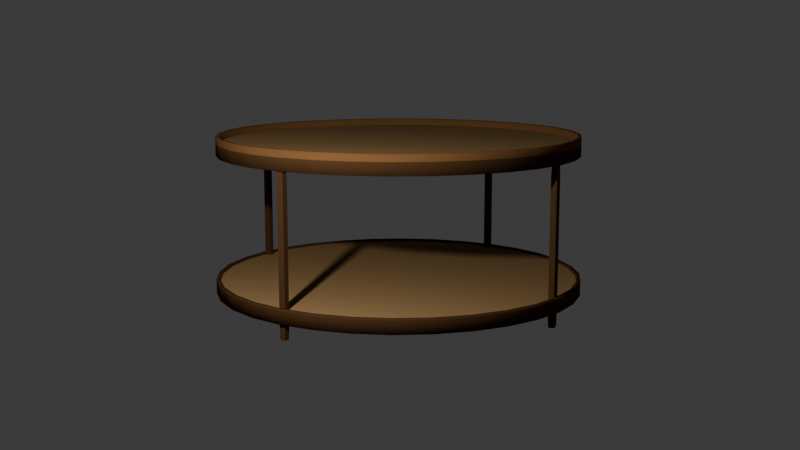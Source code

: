 # Source: livingroomTable.blend  (saved by Blender 4.2.66; exported with 4.5.12 LTS)
import bpy
from mathutils import Matrix  # noqa: F401  (used for matrix-valued properties, if any)

bpy.ops.wm.read_factory_settings(use_empty=True)
scene = bpy.context.scene
scene.name = 'Scene'

# ---- collections
col_collection = bpy.data.collections.new('Collection'); scene.collection.children.link(col_collection)

# ---- materials (node trees are filled in below, after node groups)
mat_material_001 = bpy.data.materials.new('Material.001')
mat_material = bpy.data.materials.new('Material')
mat_material.alpha_threshold = 0.0
mat_material.use_transparent_shadow = False
mat_material.roughness = 0.5
mat_material.line_color = (0.0, 0.0, 0.0, 1.0)
mat_material_002 = bpy.data.materials.new('Material.002')

# ---- material node trees
mat_material_001.use_nodes = True; mat_material_001.node_tree.nodes.clear()
_N = mat_material_001.node_tree.nodes; _L = mat_material_001.node_tree.links
n0 = _N.new('ShaderNodeBsdfPrincipled'); n0.name = 'Principled BSDF'; n0.location = (10, 300)
n0.inputs[0].default_value = (0.06586, 0.0322, 0.01255, 1.0)
n0.inputs[2].default_value = 1.0
n0.inputs[13].default_value = 0.0
n1 = _N.new('ShaderNodeOutputMaterial'); n1.name = 'Material Output'; n1.location = (300, 300)
_L.new(n0.outputs[0], n1.inputs[0])
n1.is_active_output = True
mat_material.use_nodes = True; mat_material.node_tree.nodes.clear()
_N = mat_material.node_tree.nodes; _L = mat_material.node_tree.links
n0 = _N.new('ShaderNodeOutputMaterial'); n0.name = 'Material Output'; n0.location = (300, 300)
n1 = _N.new('ShaderNodeBsdfPrincipled'); n1.name = 'Principled BSDF'; n1.location = (10, 300)
n1.inputs[0].default_value = (0.3093, 0.1891, 0.082, 1.0)
n1.inputs[2].default_value = 1.0
n1.inputs[3].default_value = 1.45
n1.inputs[13].default_value = 0.0
_L.new(n1.outputs[0], n0.inputs[0])
n0.is_active_output = True
mat_material_002.use_nodes = True; mat_material_002.node_tree.nodes.clear()
_N = mat_material_002.node_tree.nodes; _L = mat_material_002.node_tree.links
n0 = _N.new('ShaderNodeBsdfPrincipled'); n0.name = 'Principled BSDF'; n0.location = (10, 300)
n0.inputs[0].default_value = (0.1612, 0.07493, 0.0265, 1.0)
n0.inputs[2].default_value = 1.0
n0.inputs[13].default_value = 0.0
n1 = _N.new('ShaderNodeOutputMaterial'); n1.name = 'Material Output'; n1.location = (300, 300)
_L.new(n0.outputs[0], n1.inputs[0])
n1.is_active_output = True

# ---- world
world_world = bpy.data.worlds.new('World'); scene.world = world_world
world_world.use_nodes = True; world_world.node_tree.nodes.clear()
_N = world_world.node_tree.nodes; _L = world_world.node_tree.links
n0 = _N.new('ShaderNodeOutputWorld'); n0.name = 'World Output'; n0.location = (300, 300)
n1 = _N.new('ShaderNodeBackground'); n1.name = 'Background'; n1.location = (10, 300)
n1.inputs[0].default_value = (0.05088, 0.05088, 0.05088, 1.0)
_L.new(n1.outputs[0], n0.inputs[0])
n0.is_active_output = True
world_world.color = (0.05088, 0.05088, 0.05088)
world_world.sun_shadow_jitter_overblur = 0.0

# ---- cameras
cam_camera = bpy.data.cameras.new('Camera')
cam_camera.clip_end = 100.0
cam_camera.ortho_scale = 7.314

# ---- lights
light_light = bpy.data.lights.new('Light', 'POINT')
light_light.energy = 1000.0
light_light.shadow_soft_size = 0.1

# ---- meshes
me_circle = bpy.data.meshes.new('Circle')
me_circle.from_pydata([(0.0, 1.0, 0.0), (-0.1951, 0.9808, 0.0), (-0.3827, 0.9239, 0.0), (-0.5556, 0.8315, 0.0), (-0.7071, 0.7071, 0.0), (-0.8315, 0.5556, 0.0), (-0.9239, 0.3827, 0.0), (-0.9808, 0.1951, 0.0), (-1.0, 0.0, 0.0), (-0.9808, -0.1951, 0.0), (-0.9239, -0.3827, 0.0), (-0.8315, -0.5556, 0.0), (-0.7071, -0.7071, 0.0), (-0.5556, -0.8315, 0.0), (-0.3827, -0.9239, 0.0), (-0.1951, -0.9808, 0.0), (0.0, -1.0, 0.0), (0.1951, -0.9808, 0.0), (0.3827, -0.9239, 0.0), (0.5556, -0.8315, 0.0), (0.7071, -0.7071, 0.0), (0.8315, -0.5556, 0.0), (0.9239, -0.3827, 0.0), (0.9808, -0.1951, 0.0), (1.0, 0.0, 0.0), (0.9808, 0.1951, 0.0), (0.9239, 0.3827, 0.0), (0.8315, 0.5556, 0.0), (0.7071, 0.7071, 0.0), (0.5556, 0.8315, 0.0), (0.3827, 0.9239, 0.0), (0.1951, 0.9808, 0.0), (0.0, 1.0, 0.0), (-0.1951, 0.9808, 0.0), (-0.3827, 0.9239, 0.0), (-0.5556, 0.8315, 0.0), (-0.7071, 0.7071, 0.0), (-0.8315, 0.5556, 0.0), (-0.9239, 0.3827, 0.0), (-0.9808, 0.1951, 0.0), (-1.0, 0.0, 0.0), (-0.9808, -0.1951, 0.0), (-0.9239, -0.3827, 0.0), (-0.8315, -0.5556, 0.0), (-0.7071, -0.7071, 0.0), (-0.5556, -0.8315, 0.0), (-0.3827, -0.9239, 0.0), (-0.1951, -0.9808, 0.0), (0.0, -1.0, 0.0), (0.1951, -0.9808, 0.0), (0.3827, -0.9239, 0.0), (0.5556, -0.8315, 0.0), (0.7071, -0.7071, 0.0), (0.8315, -0.5556, 0.0), (0.9239, -0.3827, 0.0), (0.9808, -0.1951, 0.0), (1.0, 0.0, 0.0), (0.9808, 0.1951, 0.0), (0.9239, 0.3827, 0.0), (0.8315, 0.5556, 0.0), (0.7071, 0.7071, 0.0), (0.5556, 0.8315, 0.0), (0.3827, 0.9239, 0.0), (0.1951, 0.9808, 0.0), (-0.1994, 1.002, -0.0003677), (6.105e-11, 1.022, -0.0003677), (-0.391, 0.9441, -0.0003677), (-0.5677, 0.8496, -0.0003677), (-0.7226, 0.7226, -0.0003677), (-0.8496, 0.5677, -0.0003677), (-0.9441, 0.391, -0.0003677), (-1.002, 0.1994, -0.0003677), (-1.022, -2.239e-10, -0.0003677), (-1.002, -0.1994, -0.0003677), (-0.9441, -0.391, -0.0003677), (-0.8496, -0.5677, -0.0003677), (-0.7226, -0.7226, -0.0003677), (-0.5677, -0.8496, -0.0003677), (-0.391, -0.9441, -0.0003677), (-0.1994, -1.002, -0.0003677), (6.105e-11, -1.022, -0.0003677), (0.1994, -1.002, -0.0003677), (0.391, -0.9441, -0.0003677), (0.5677, -0.8496, -0.0003677), (0.7226, -0.7226, -0.0003677), (0.8496, -0.5677, -0.0003677), (0.9441, -0.391, -0.0003677), (1.002, -0.1994, -0.0003677), (1.022, -2.239e-10, -0.0003677), (1.002, 0.1994, -0.0003677), (0.9441, 0.391, -0.0003677), (0.8496, 0.5677, -0.0003677), (0.7226, 0.7226, -0.0003677), (0.5677, 0.8496, -0.0003677), (0.391, 0.9441, -0.0003677), (0.1994, 1.002, -0.0003677), (-0.1994, 1.002, -0.0003677), (6.105e-11, 1.022, -0.0003677), (-0.391, 0.9441, -0.0003677), (-0.5677, 0.8496, -0.0003677), (-0.7226, 0.7226, -0.0003677), (-0.8496, 0.5677, -0.0003677), (-0.9441, 0.391, -0.0003677), (-1.002, 0.1994, -0.0003677), (-1.022, -2.239e-10, -0.0003677), (-1.002, -0.1994, -0.0003677), (-0.9441, -0.391, -0.0003677), (-0.8496, -0.5677, -0.0003677), (-0.7226, -0.7226, -0.0003677), (-0.5677, -0.8496, -0.0003677), (-0.391, -0.9441, -0.0003677), (-0.1994, -1.002, -0.0003677), (6.105e-11, -1.022, -0.0003677), (0.1994, -1.002, -0.0003677), (0.391, -0.9441, -0.0003677), (0.5677, -0.8496, -0.0003677), (0.7226, -0.7226, -0.0003677), (0.8496, -0.5677, -0.0003677), (0.9441, -0.391, -0.0003677), (1.002, -0.1994, -0.0003677), (1.022, -2.239e-10, -0.0003677), (1.002, 0.1994, -0.0003677), (0.9441, 0.391, -0.0003677), (0.8496, 0.5677, -0.0003677), (0.7226, 0.7226, -0.0003677), (0.5677, 0.8496, -0.0003677), (0.391, 0.9441, -0.0003677), (0.1994, 1.002, -0.0003677), (-0.1994, 1.002, 0.06841), (6.105e-11, 1.022, 0.06841), (-0.391, 0.9441, 0.06841), (-0.5677, 0.8496, 0.06841), (-0.7226, 0.7226, 0.06841), (-0.8496, 0.5677, 0.06841), (-0.9441, 0.391, 0.06841), (-1.002, 0.1994, 0.06841), (-1.022, -2.239e-10, 0.06841), (-1.002, -0.1994, 0.06841), (-0.9441, -0.391, 0.06841), (-0.8496, -0.5677, 0.06841), (-0.7226, -0.7226, 0.06841), (-0.5677, -0.8496, 0.06841), (-0.391, -0.9441, 0.06841), (-0.1994, -1.002, 0.06841), (6.105e-11, -1.022, 0.06841), (0.1994, -1.002, 0.06841), (0.391, -0.9441, 0.06841), (0.5677, -0.8496, 0.06841), (0.7226, -0.7226, 0.06841), (0.8496, -0.5677, 0.06841), (0.9441, -0.391, 0.06841), (1.002, -0.1994, 0.06841), (1.022, -2.239e-10, 0.06841), (1.002, 0.1994, 0.06841), (0.9441, 0.391, 0.06841), (0.8496, 0.5677, 0.06841), (0.7226, 0.7226, 0.06841), (0.5677, 0.8496, 0.06841), (0.391, 0.9441, 0.06841), (0.1994, 1.002, 0.06841)], [], [(8, 7, 71, 72), (7, 6, 70, 71), (6, 5, 69, 70), (0, 31, 95, 65), (5, 4, 68, 69), (31, 30, 94, 95), (4, 3, 67, 68), (30, 29, 93, 94), (3, 2, 66, 67), (29, 28, 92, 93), (2, 1, 64, 66), (28, 27, 91, 92), (1, 0, 65, 64), (27, 26, 90, 91), (26, 25, 89, 90), (25, 24, 88, 89), (24, 23, 87, 88), (23, 22, 86, 87), (22, 21, 85, 86), (21, 20, 84, 85), (20, 19, 83, 84), (19, 18, 82, 83), (18, 17, 81, 82), (17, 16, 80, 81), (16, 15, 79, 80), (15, 14, 78, 79), (14, 13, 77, 78), (13, 12, 76, 77), (12, 11, 75, 76), (11, 10, 74, 75), (10, 9, 73, 74), (9, 8, 72, 73), (33, 34, 35, 36, 37, 38, 39, 40, 41, 42, 43, 44, 45, 46, 47, 48, 49, 50, 51, 52, 53, 54, 55, 56, 57, 58, 59, 60, 61, 62, 63, 32), (88, 87, 119, 120), (75, 74, 106, 107), (89, 88, 120, 121), (76, 75, 107, 108), (90, 89, 121, 122), (77, 76, 108, 109), (91, 90, 122, 123), (78, 77, 109, 110), (64, 65, 97, 96), (92, 91, 123, 124), (79, 78, 110, 111), (66, 64, 96, 98), (93, 92, 124, 125), (80, 79, 111, 112), (67, 66, 98, 99), (94, 93, 125, 126), (81, 80, 112, 113), (68, 67, 99, 100), (95, 94, 126, 127), (82, 81, 113, 114), (69, 68, 100, 101), (65, 95, 127, 97), (83, 82, 114, 115), (70, 69, 101, 102), (84, 83, 115, 116), (71, 70, 102, 103), (85, 84, 116, 117), (72, 71, 103, 104), (86, 85, 117, 118), (73, 72, 104, 105), (87, 86, 118, 119), (74, 73, 105, 106), (115, 114, 146, 147), (102, 101, 133, 134), (116, 115, 147, 148), (103, 102, 134, 135), (117, 116, 148, 149), (104, 103, 135, 136), (118, 117, 149, 150), (105, 104, 136, 137), (119, 118, 150, 151), (106, 105, 137, 138), (120, 119, 151, 152), (107, 106, 138, 139), (121, 120, 152, 153), (108, 107, 139, 140), (122, 121, 153, 154), (109, 108, 140, 141), (123, 122, 154, 155), (110, 109, 141, 142), (96, 97, 129, 128), (124, 123, 155, 156), (111, 110, 142, 143), (98, 96, 128, 130), (125, 124, 156, 157), (112, 111, 143, 144), (99, 98, 130, 131), (126, 125, 157, 158), (113, 112, 144, 145), (100, 99, 131, 132), (127, 126, 158, 159), (114, 113, 145, 146), (101, 100, 132, 133), (97, 127, 159, 129)])
me_circle.polygons.foreach_set('use_smooth', [True] * 97)
_uv = me_circle.uv_layers.new(name='UVMap')
_uv.uv.foreach_set('vector', [0.0, 0.0, 0.0, 0.0, 0.0, 0.0, 0.0, 0.0, 0.0, 0.0, 0.0, 0.0, 0.0, 0.0, 0.0, 0.0, 0.0, 0.0, 0.0, 0.0, 0.0, 0.0, 0.0, 0.0, 0.0, 0.0, 0.0, 0.0, 0.0, 0.0, 0.0, 0.0, 0.0, 0.0, 0.0, 0.0, 0.0, 0.0, 0.0, 0.0, 0.0, 0.0, 0.0, 0.0, 0.0, 0.0, 0.0, 0.0, 0.0, 0.0, 0.0, 0.0, 0.0, 0.0, 0.0, 0.0, 0.0, 0.0, 0.0, 0.0, 0.0, 0.0, 0.0, 0.0, 0.0, 0.0, 0.0, 0.0, 0.0, 0.0, 0.0, 0.0, 0.0, 0.0, 0.0, 0.0, 0.0, 0.0, 0.0, 0.0, 0.0, 0.0, 0.0, 0.0, 0.0, 0.0, 0.0, 0.0, 0.0, 0.0, 0.0, 0.0, 0.0, 0.0, 0.0, 0.0, 0.0, 0.0, 0.0, 0.0, 0.0, 0.0, 0.0, 0.0, 0.0, 0.0, 0.0, 0.0, 0.0, 0.0, 0.0, 0.0, 0.0, 0.0, 0.0, 0.0, 0.0, 0.0, 0.0, 0.0, 0.0, 0.0, 0.0, 0.0, 0.0, 0.0, 0.0, 0.0, 0.0, 0.0, 0.0, 0.0, 0.0, 0.0, 0.0, 0.0, 0.0, 0.0, 0.0, 0.0, 0.0, 0.0, 0.0, 0.0, 0.0, 0.0, 0.0, 0.0, 0.0, 0.0, 0.0, 0.0, 0.0, 0.0, 0.0, 0.0, 0.0, 0.0, 0.0, 0.0, 0.0, 0.0, 0.0, 0.0, 0.0, 0.0, 0.0, 0.0, 0.0, 0.0, 0.0, 0.0, 0.0, 0.0, 0.0, 0.0, 0.0, 0.0, 0.0, 0.0, 0.0, 0.0, 0.0, 0.0, 0.0, 0.0, 0.0, 0.0, 0.0, 0.0, 0.0, 0.0, 0.0, 0.0, 0.0, 0.0, 0.0, 0.0, 0.0, 0.0, 0.0, 0.0, 0.0, 0.0, 0.0, 0.0, 0.0, 0.0, 0.0, 0.0, 0.0, 0.0, 0.0, 0.0, 0.0, 0.0, 0.0, 0.0, 0.0, 0.0, 0.0, 0.0, 0.0, 0.0, 0.0, 0.0, 0.0, 0.0, 0.0, 0.0, 0.0, 0.0, 0.0, 0.0, 0.0, 0.0, 0.0, 0.0, 0.0, 0.0, 0.0, 0.0, 0.0, 0.0, 0.0, 0.0, 0.0, 0.0, 0.0, 0.0, 0.0, 0.0, 0.0, 0.0, 0.0, 0.0, 0.0, 0.0, 0.0, 0.0, 0.0, 0.0, 0.0, 0.0, 0.0, 0.0, 0.0, 0.0, 0.0, 0.0, 0.0, 0.0, 0.0, 0.0, 0.0, 0.0, 0.0, 0.0, 0.0, 0.0, 0.0, 0.0, 0.0, 0.0, 0.0, 0.0, 0.0, 0.0, 0.0, 0.0, 0.0, 0.0, 0.0, 0.0, 0.0, 0.0, 0.0, 0.0, 0.0, 0.0, 0.0, 0.0, 0.0, 0.0, 0.0, 0.0, 0.0, 0.0, 0.0, 0.0, 0.0, 0.0, 0.0, 0.0, 0.0, 0.0, 0.0, 0.0, 0.0, 0.0, 0.0, 0.0, 0.0, 0.0, 0.0, 0.0, 0.0, 0.0, 0.0, 0.0, 0.0, 0.0, 0.0, 0.0, 0.0, 0.0, 0.0, 0.0, 0.0, 0.0, 0.0, 0.0, 0.0, 0.0, 0.0, 0.0, 0.0, 0.0, 0.0, 0.0, 0.0, 0.0, 0.0, 0.0, 0.0, 0.0, 0.0, 0.0, 0.0, 0.0, 0.0, 0.0, 0.0, 0.0, 0.0, 0.0, 0.0, 0.0, 0.0, 0.0, 0.0, 0.0, 0.0, 0.0, 0.0, 0.0, 0.0, 0.0, 0.0, 0.0, 0.0, 0.0, 0.0, 0.0, 0.0, 0.0, 0.0, 0.0, 0.0, 0.0, 0.0, 0.0, 0.0, 0.0, 0.0, 0.0, 0.0, 0.0, 0.0, 0.0, 0.0, 0.0, 0.0, 0.0, 0.0, 0.0, 0.0, 0.0, 0.0, 0.0, 0.0, 0.0, 0.0, 0.0, 0.0, 0.0, 0.0, 0.0, 0.0, 0.0, 0.0, 0.0, 0.0, 0.0, 0.0, 0.0, 0.0, 0.0, 0.0, 0.0, 0.0, 0.0, 0.0, 0.0, 0.0, 0.0, 0.0, 0.0, 0.0, 0.0, 0.0, 0.0, 0.0, 0.0, 0.0, 0.0, 0.0, 0.0, 0.0, 0.0, 0.0, 0.0, 0.0, 0.0, 0.0, 0.0, 0.0, 0.0, 0.0, 0.0, 0.0, 0.0, 0.0, 0.0, 0.0, 0.0, 0.0, 0.0, 0.0, 0.0, 0.0, 0.0, 0.0, 0.0, 0.0, 0.0, 0.0, 0.0, 0.0, 0.0, 0.0, 0.0, 0.0, 0.0, 0.0, 0.0, 0.0, 0.0, 0.0, 0.0, 0.0, 0.0, 0.0, 0.0, 0.0, 0.0, 0.0, 0.0, 0.0, 0.0, 0.0, 0.0, 0.0, 0.0, 0.0, 0.0, 0.0, 0.0, 0.0, 0.0, 0.0, 0.0, 0.0, 0.0, 0.0, 0.0, 0.0, 0.0, 0.0, 0.0, 0.0, 0.0, 0.0, 0.0, 0.0, 0.0, 0.0, 0.0, 0.0, 0.0, 0.0, 0.0, 0.0, 0.0, 0.0, 0.0, 0.0, 0.0, 0.0, 0.0, 0.0, 0.0, 0.0, 0.0, 0.0, 0.0, 0.0, 0.0, 0.0, 0.0, 0.0, 0.0, 0.0, 0.0, 0.0, 0.0, 0.0, 0.0, 0.0, 0.0, 0.0, 0.0, 0.0, 0.0, 0.0, 0.0, 0.0, 0.0, 0.0, 0.0, 0.0, 0.0, 0.0, 0.0, 0.0, 0.0, 0.0, 0.0, 0.0, 0.0, 0.0, 0.0, 0.0, 0.0, 0.0, 0.0, 0.0, 0.0, 0.0, 0.0, 0.0, 0.0, 0.0, 0.0, 0.0, 0.0, 0.0, 0.0, 0.0, 0.0, 0.0, 0.0, 0.0, 0.0, 0.0, 0.0, 0.0, 0.0, 0.0, 0.0, 0.0, 0.0, 0.0, 0.0, 0.0, 0.0, 0.0, 0.0, 0.0, 0.0, 0.0, 0.0, 0.0, 0.0, 0.0, 0.0, 0.0, 0.0, 0.0, 0.0, 0.0, 0.0, 0.0, 0.0, 0.0, 0.0, 0.0, 0.0, 0.0, 0.0, 0.0, 0.0, 0.0, 0.0, 0.0, 0.0, 0.0, 0.0, 0.0, 0.0, 0.0, 0.0, 0.0, 0.0, 0.0, 0.0, 0.0, 0.0, 0.0, 0.0, 0.0, 0.0, 0.0, 0.0, 0.0, 0.0, 0.0, 0.0, 0.0, 0.0, 0.0, 0.0, 0.0, 0.0, 0.0, 0.0, 0.0, 0.0, 0.0, 0.0, 0.0, 0.0, 0.0, 0.0, 0.0, 0.0, 0.0, 0.0, 0.0, 0.0, 0.0, 0.0, 0.0, 0.0, 0.0, 0.0, 0.0, 0.0, 0.0, 0.0, 0.0, 0.0, 0.0, 0.0, 0.0, 0.0, 0.0, 0.0, 0.0, 0.0, 0.0, 0.0, 0.0, 0.0, 0.0, 0.0, 0.0, 0.0, 0.0, 0.0, 0.0, 0.0, 0.0, 0.0, 0.0, 0.0, 0.0, 0.0, 0.0, 0.0, 0.0, 0.0, 0.0, 0.0, 0.0, 0.0, 0.0, 0.0, 0.0, 0.0, 0.0, 0.0, 0.0, 0.0, 0.0, 0.0, 0.0, 0.0, 0.0, 0.0, 0.0, 0.0, 0.0, 0.0, 0.0, 0.0, 0.0, 0.0, 0.0, 0.0, 0.0, 0.0, 0.0, 0.0, 0.0, 0.0, 0.0, 0.0, 0.0, 0.0, 0.0, 0.0, 0.0, 0.0, 0.0, 0.0, 0.0, 0.0, 0.0, 0.0, 0.0, 0.0, 0.0, 0.0, 0.0, 0.0, 0.0, 0.0, 0.0, 0.0, 0.0, 0.0, 0.0, 0.0, 0.0, 0.0, 0.0, 0.0, 0.0, 0.0, 0.0, 0.0, 0.0, 0.0, 0.0, 0.0, 0.0, 0.0, 0.0, 0.0, 0.0, 0.0, 0.0, 0.0, 0.0, 0.0, 0.0, 0.0, 0.0, 0.0, 0.0, 0.0, 0.0, 0.0, 0.0, 0.0, 0.0, 0.0, 0.0, 0.0, 0.0, 0.0])
me_circle.materials.append(mat_material_001)
me_circle.update()
me_cube_001 = bpy.data.meshes.new('Cube.001')
me_cube_001.from_pydata([(-1.0, -1.0, -1.0), (-1.0, -1.0, 1.0), (-1.0, 1.0, -1.0), (-1.0, 1.0, 1.0), (1.0, -1.0, -1.0), (1.0, -1.0, 1.0), (1.0, 1.0, -1.0), (1.0, 1.0, 1.0)], [], [(0, 1, 3, 2), (2, 3, 7, 6), (6, 7, 5, 4), (4, 5, 1, 0), (2, 6, 4, 0), (7, 3, 1, 5)])
_uv = me_cube_001.uv_layers.new(name='UVMap')
_uv.uv.foreach_set('vector', [0.375, 0.0, 0.625, 0.0, 0.625, 0.25, 0.375, 0.25, 0.375, 0.25, 0.625, 0.25, 0.625, 0.5, 0.375, 0.5, 0.375, 0.5, 0.625, 0.5, 0.625, 0.75, 0.375, 0.75, 0.375, 0.75, 0.625, 0.75, 0.625, 1.0, 0.375, 1.0, 0.125, 0.5, 0.375, 0.5, 0.375, 0.75, 0.125, 0.75, 0.625, 0.5, 0.875, 0.5, 0.875, 0.75, 0.625, 0.75])
me_cube_001.materials.append(mat_material_001)
me_cube_001.update()
me_circle_002 = bpy.data.meshes.new('Circle.002')
me_circle_002.from_pydata([(0.0, 1.0, 0.0), (-0.1951, 0.9808, 0.0), (-0.3827, 0.9239, 0.0), (-0.5556, 0.8315, 0.0), (-0.7071, 0.7071, 0.0), (-0.8315, 0.5556, 0.0), (-0.9239, 0.3827, 0.0), (-0.9808, 0.1951, 0.0), (-1.0, 0.0, 0.0), (-0.9808, -0.1951, 0.0), (-0.9239, -0.3827, 0.0), (-0.8315, -0.5556, 0.0), (-0.7071, -0.7071, 0.0), (-0.5556, -0.8315, 0.0), (-0.3827, -0.9239, 0.0), (-0.1951, -0.9808, 0.0), (0.0, -1.0, 0.0), (0.1951, -0.9808, 0.0), (0.3827, -0.9239, 0.0), (0.5556, -0.8315, 0.0), (0.7071, -0.7071, 0.0), (0.8315, -0.5556, 0.0), (0.9239, -0.3827, 0.0), (0.9808, -0.1951, 0.0), (1.0, 0.0, 0.0), (0.9808, 0.1951, 0.0), (0.9239, 0.3827, 0.0), (0.8315, 0.5556, 0.0), (0.7071, 0.7071, 0.0), (0.5556, 0.8315, 0.0), (0.3827, 0.9239, 0.0), (0.1951, 0.9808, 0.0), (0.0, 1.0, 0.0), (-0.1951, 0.9808, 0.0), (-0.3827, 0.9239, 0.0), (-0.5556, 0.8315, 0.0), (-0.7071, 0.7071, 0.0), (-0.8315, 0.5556, 0.0), (-0.9239, 0.3827, 0.0), (-0.9808, 0.1951, 0.0), (-1.0, 0.0, 0.0), (-0.9808, -0.1951, 0.0), (-0.9239, -0.3827, 0.0), (-0.8315, -0.5556, 0.0), (-0.7071, -0.7071, 0.0), (-0.5556, -0.8315, 0.0), (-0.3827, -0.9239, 0.0), (-0.1951, -0.9808, 0.0), (0.0, -1.0, 0.0), (0.1951, -0.9808, 0.0), (0.3827, -0.9239, 0.0), (0.5556, -0.8315, 0.0), (0.7071, -0.7071, 0.0), (0.8315, -0.5556, 0.0), (0.9239, -0.3827, 0.0), (0.9808, -0.1951, 0.0), (1.0, 0.0, 0.0), (0.9808, 0.1951, 0.0), (0.9239, 0.3827, 0.0), (0.8315, 0.5556, 0.0), (0.7071, 0.7071, 0.0), (0.5556, 0.8315, 0.0), (0.3827, 0.9239, 0.0), (0.1951, 0.9808, 0.0), (-0.1994, 1.002, -0.0003677), (6.105e-11, 1.022, -0.0003677), (-0.391, 0.9441, -0.0003677), (-0.5677, 0.8496, -0.0003677), (-0.7226, 0.7226, -0.0003677), (-0.8496, 0.5677, -0.0003677), (-0.9441, 0.391, -0.0003677), (-1.002, 0.1994, -0.0003677), (-1.022, -2.239e-10, -0.0003677), (-1.002, -0.1994, -0.0003677), (-0.9441, -0.391, -0.0003677), (-0.8496, -0.5677, -0.0003677), (-0.7226, -0.7226, -0.0003677), (-0.5677, -0.8496, -0.0003677), (-0.391, -0.9441, -0.0003677), (-0.1994, -1.002, -0.0003677), (6.105e-11, -1.022, -0.0003677), (0.1994, -1.002, -0.0003677), (0.391, -0.9441, -0.0003677), (0.5677, -0.8496, -0.0003677), (0.7226, -0.7226, -0.0003677), (0.8496, -0.5677, -0.0003677), (0.9441, -0.391, -0.0003677), (1.002, -0.1994, -0.0003677), (1.022, -2.239e-10, -0.0003677), (1.002, 0.1994, -0.0003677), (0.9441, 0.391, -0.0003677), (0.8496, 0.5677, -0.0003677), (0.7226, 0.7226, -0.0003677), (0.5677, 0.8496, -0.0003677), (0.391, 0.9441, -0.0003677), (0.1994, 1.002, -0.0003677), (-0.1994, 1.002, -0.0003677), (6.105e-11, 1.022, -0.0003677), (-0.391, 0.9441, -0.0003677), (-0.5677, 0.8496, -0.0003677), (-0.7226, 0.7226, -0.0003677), (-0.8496, 0.5677, -0.0003677), (-0.9441, 0.391, -0.0003677), (-1.002, 0.1994, -0.0003677), (-1.022, -2.239e-10, -0.0003677), (-1.002, -0.1994, -0.0003677), (-0.9441, -0.391, -0.0003677), (-0.8496, -0.5677, -0.0003677), (-0.7226, -0.7226, -0.0003677), (-0.5677, -0.8496, -0.0003677), (-0.391, -0.9441, -0.0003677), (-0.1994, -1.002, -0.0003677), (6.105e-11, -1.022, -0.0003677), (0.1994, -1.002, -0.0003677), (0.391, -0.9441, -0.0003677), (0.5677, -0.8496, -0.0003677), (0.7226, -0.7226, -0.0003677), (0.8496, -0.5677, -0.0003677), (0.9441, -0.391, -0.0003677), (1.002, -0.1994, -0.0003677), (1.022, -2.239e-10, -0.0003677), (1.002, 0.1994, -0.0003677), (0.9441, 0.391, -0.0003677), (0.8496, 0.5677, -0.0003677), (0.7226, 0.7226, -0.0003677), (0.5677, 0.8496, -0.0003677), (0.391, 0.9441, -0.0003677), (0.1994, 1.002, -0.0003677), (-0.1994, 1.002, 0.06841), (6.105e-11, 1.022, 0.06841), (-0.391, 0.9441, 0.06841), (-0.5677, 0.8496, 0.06841), (-0.7226, 0.7226, 0.06841), (-0.8496, 0.5677, 0.06841), (-0.9441, 0.391, 0.06841), (-1.002, 0.1994, 0.06841), (-1.022, -2.239e-10, 0.06841), (-1.002, -0.1994, 0.06841), (-0.9441, -0.391, 0.06841), (-0.8496, -0.5677, 0.06841), (-0.7226, -0.7226, 0.06841), (-0.5677, -0.8496, 0.06841), (-0.391, -0.9441, 0.06841), (-0.1994, -1.002, 0.06841), (6.105e-11, -1.022, 0.06841), (0.1994, -1.002, 0.06841), (0.391, -0.9441, 0.06841), (0.5677, -0.8496, 0.06841), (0.7226, -0.7226, 0.06841), (0.8496, -0.5677, 0.06841), (0.9441, -0.391, 0.06841), (1.002, -0.1994, 0.06841), (1.022, -2.239e-10, 0.06841), (1.002, 0.1994, 0.06841), (0.9441, 0.391, 0.06841), (0.8496, 0.5677, 0.06841), (0.7226, 0.7226, 0.06841), (0.5677, 0.8496, 0.06841), (0.391, 0.9441, 0.06841), (0.1994, 1.002, 0.06841)], [], [(8, 7, 71, 72), (7, 6, 70, 71), (6, 5, 69, 70), (0, 31, 95, 65), (5, 4, 68, 69), (31, 30, 94, 95), (4, 3, 67, 68), (30, 29, 93, 94), (3, 2, 66, 67), (29, 28, 92, 93), (2, 1, 64, 66), (28, 27, 91, 92), (1, 0, 65, 64), (27, 26, 90, 91), (26, 25, 89, 90), (25, 24, 88, 89), (24, 23, 87, 88), (23, 22, 86, 87), (22, 21, 85, 86), (21, 20, 84, 85), (20, 19, 83, 84), (19, 18, 82, 83), (18, 17, 81, 82), (17, 16, 80, 81), (16, 15, 79, 80), (15, 14, 78, 79), (14, 13, 77, 78), (13, 12, 76, 77), (12, 11, 75, 76), (11, 10, 74, 75), (10, 9, 73, 74), (9, 8, 72, 73), (33, 34, 35, 36, 37, 38, 39, 40, 41, 42, 43, 44, 45, 46, 47, 48, 49, 50, 51, 52, 53, 54, 55, 56, 57, 58, 59, 60, 61, 62, 63, 32), (88, 87, 119, 120), (75, 74, 106, 107), (89, 88, 120, 121), (76, 75, 107, 108), (90, 89, 121, 122), (77, 76, 108, 109), (91, 90, 122, 123), (78, 77, 109, 110), (64, 65, 97, 96), (92, 91, 123, 124), (79, 78, 110, 111), (66, 64, 96, 98), (93, 92, 124, 125), (80, 79, 111, 112), (67, 66, 98, 99), (94, 93, 125, 126), (81, 80, 112, 113), (68, 67, 99, 100), (95, 94, 126, 127), (82, 81, 113, 114), (69, 68, 100, 101), (65, 95, 127, 97), (83, 82, 114, 115), (70, 69, 101, 102), (84, 83, 115, 116), (71, 70, 102, 103), (85, 84, 116, 117), (72, 71, 103, 104), (86, 85, 117, 118), (73, 72, 104, 105), (87, 86, 118, 119), (74, 73, 105, 106), (115, 114, 146, 147), (102, 101, 133, 134), (116, 115, 147, 148), (103, 102, 134, 135), (117, 116, 148, 149), (104, 103, 135, 136), (118, 117, 149, 150), (105, 104, 136, 137), (119, 118, 150, 151), (106, 105, 137, 138), (120, 119, 151, 152), (107, 106, 138, 139), (121, 120, 152, 153), (108, 107, 139, 140), (122, 121, 153, 154), (109, 108, 140, 141), (123, 122, 154, 155), (110, 109, 141, 142), (96, 97, 129, 128), (124, 123, 155, 156), (111, 110, 142, 143), (98, 96, 128, 130), (125, 124, 156, 157), (112, 111, 143, 144), (99, 98, 130, 131), (126, 125, 157, 158), (113, 112, 144, 145), (100, 99, 131, 132), (127, 126, 158, 159), (114, 113, 145, 146), (101, 100, 132, 133), (97, 127, 159, 129)])
me_circle_002.polygons.foreach_set('use_smooth', [True] * 97)
_uv = me_circle_002.uv_layers.new(name='UVMap')
_uv.uv.foreach_set('vector', [0.0, 0.0, 0.0, 0.0, 0.0, 0.0, 0.0, 0.0, 0.0, 0.0, 0.0, 0.0, 0.0, 0.0, 0.0, 0.0, 0.0, 0.0, 0.0, 0.0, 0.0, 0.0, 0.0, 0.0, 0.0, 0.0, 0.0, 0.0, 0.0, 0.0, 0.0, 0.0, 0.0, 0.0, 0.0, 0.0, 0.0, 0.0, 0.0, 0.0, 0.0, 0.0, 0.0, 0.0, 0.0, 0.0, 0.0, 0.0, 0.0, 0.0, 0.0, 0.0, 0.0, 0.0, 0.0, 0.0, 0.0, 0.0, 0.0, 0.0, 0.0, 0.0, 0.0, 0.0, 0.0, 0.0, 0.0, 0.0, 0.0, 0.0, 0.0, 0.0, 0.0, 0.0, 0.0, 0.0, 0.0, 0.0, 0.0, 0.0, 0.0, 0.0, 0.0, 0.0, 0.0, 0.0, 0.0, 0.0, 0.0, 0.0, 0.0, 0.0, 0.0, 0.0, 0.0, 0.0, 0.0, 0.0, 0.0, 0.0, 0.0, 0.0, 0.0, 0.0, 0.0, 0.0, 0.0, 0.0, 0.0, 0.0, 0.0, 0.0, 0.0, 0.0, 0.0, 0.0, 0.0, 0.0, 0.0, 0.0, 0.0, 0.0, 0.0, 0.0, 0.0, 0.0, 0.0, 0.0, 0.0, 0.0, 0.0, 0.0, 0.0, 0.0, 0.0, 0.0, 0.0, 0.0, 0.0, 0.0, 0.0, 0.0, 0.0, 0.0, 0.0, 0.0, 0.0, 0.0, 0.0, 0.0, 0.0, 0.0, 0.0, 0.0, 0.0, 0.0, 0.0, 0.0, 0.0, 0.0, 0.0, 0.0, 0.0, 0.0, 0.0, 0.0, 0.0, 0.0, 0.0, 0.0, 0.0, 0.0, 0.0, 0.0, 0.0, 0.0, 0.0, 0.0, 0.0, 0.0, 0.0, 0.0, 0.0, 0.0, 0.0, 0.0, 0.0, 0.0, 0.0, 0.0, 0.0, 0.0, 0.0, 0.0, 0.0, 0.0, 0.0, 0.0, 0.0, 0.0, 0.0, 0.0, 0.0, 0.0, 0.0, 0.0, 0.0, 0.0, 0.0, 0.0, 0.0, 0.0, 0.0, 0.0, 0.0, 0.0, 0.0, 0.0, 0.0, 0.0, 0.0, 0.0, 0.0, 0.0, 0.0, 0.0, 0.0, 0.0, 0.0, 0.0, 0.0, 0.0, 0.0, 0.0, 0.0, 0.0, 0.0, 0.0, 0.0, 0.0, 0.0, 0.0, 0.0, 0.0, 0.0, 0.0, 0.0, 0.0, 0.0, 0.0, 0.0, 0.0, 0.0, 0.0, 0.0, 0.0, 0.0, 0.0, 0.0, 0.0, 0.0, 0.0, 0.0, 0.0, 0.0, 0.0, 0.0, 0.0, 0.0, 0.0, 0.0, 0.0, 0.0, 0.0, 0.0, 0.0, 0.0, 0.0, 0.0, 0.0, 0.0, 0.0, 0.0, 0.0, 0.0, 0.0, 0.0, 0.0, 0.0, 0.0, 0.0, 0.0, 0.0, 0.0, 0.0, 0.0, 0.0, 0.0, 0.0, 0.0, 0.0, 0.0, 0.0, 0.0, 0.0, 0.0, 0.0, 0.0, 0.0, 0.0, 0.0, 0.0, 0.0, 0.0, 0.0, 0.0, 0.0, 0.0, 0.0, 0.0, 0.0, 0.0, 0.0, 0.0, 0.0, 0.0, 0.0, 0.0, 0.0, 0.0, 0.0, 0.0, 0.0, 0.0, 0.0, 0.0, 0.0, 0.0, 0.0, 0.0, 0.0, 0.0, 0.0, 0.0, 0.0, 0.0, 0.0, 0.0, 0.0, 0.0, 0.0, 0.0, 0.0, 0.0, 0.0, 0.0, 0.0, 0.0, 0.0, 0.0, 0.0, 0.0, 0.0, 0.0, 0.0, 0.0, 0.0, 0.0, 0.0, 0.0, 0.0, 0.0, 0.0, 0.0, 0.0, 0.0, 0.0, 0.0, 0.0, 0.0, 0.0, 0.0, 0.0, 0.0, 0.0, 0.0, 0.0, 0.0, 0.0, 0.0, 0.0, 0.0, 0.0, 0.0, 0.0, 0.0, 0.0, 0.0, 0.0, 0.0, 0.0, 0.0, 0.0, 0.0, 0.0, 0.0, 0.0, 0.0, 0.0, 0.0, 0.0, 0.0, 0.0, 0.0, 0.0, 0.0, 0.0, 0.0, 0.0, 0.0, 0.0, 0.0, 0.0, 0.0, 0.0, 0.0, 0.0, 0.0, 0.0, 0.0, 0.0, 0.0, 0.0, 0.0, 0.0, 0.0, 0.0, 0.0, 0.0, 0.0, 0.0, 0.0, 0.0, 0.0, 0.0, 0.0, 0.0, 0.0, 0.0, 0.0, 0.0, 0.0, 0.0, 0.0, 0.0, 0.0, 0.0, 0.0, 0.0, 0.0, 0.0, 0.0, 0.0, 0.0, 0.0, 0.0, 0.0, 0.0, 0.0, 0.0, 0.0, 0.0, 0.0, 0.0, 0.0, 0.0, 0.0, 0.0, 0.0, 0.0, 0.0, 0.0, 0.0, 0.0, 0.0, 0.0, 0.0, 0.0, 0.0, 0.0, 0.0, 0.0, 0.0, 0.0, 0.0, 0.0, 0.0, 0.0, 0.0, 0.0, 0.0, 0.0, 0.0, 0.0, 0.0, 0.0, 0.0, 0.0, 0.0, 0.0, 0.0, 0.0, 0.0, 0.0, 0.0, 0.0, 0.0, 0.0, 0.0, 0.0, 0.0, 0.0, 0.0, 0.0, 0.0, 0.0, 0.0, 0.0, 0.0, 0.0, 0.0, 0.0, 0.0, 0.0, 0.0, 0.0, 0.0, 0.0, 0.0, 0.0, 0.0, 0.0, 0.0, 0.0, 0.0, 0.0, 0.0, 0.0, 0.0, 0.0, 0.0, 0.0, 0.0, 0.0, 0.0, 0.0, 0.0, 0.0, 0.0, 0.0, 0.0, 0.0, 0.0, 0.0, 0.0, 0.0, 0.0, 0.0, 0.0, 0.0, 0.0, 0.0, 0.0, 0.0, 0.0, 0.0, 0.0, 0.0, 0.0, 0.0, 0.0, 0.0, 0.0, 0.0, 0.0, 0.0, 0.0, 0.0, 0.0, 0.0, 0.0, 0.0, 0.0, 0.0, 0.0, 0.0, 0.0, 0.0, 0.0, 0.0, 0.0, 0.0, 0.0, 0.0, 0.0, 0.0, 0.0, 0.0, 0.0, 0.0, 0.0, 0.0, 0.0, 0.0, 0.0, 0.0, 0.0, 0.0, 0.0, 0.0, 0.0, 0.0, 0.0, 0.0, 0.0, 0.0, 0.0, 0.0, 0.0, 0.0, 0.0, 0.0, 0.0, 0.0, 0.0, 0.0, 0.0, 0.0, 0.0, 0.0, 0.0, 0.0, 0.0, 0.0, 0.0, 0.0, 0.0, 0.0, 0.0, 0.0, 0.0, 0.0, 0.0, 0.0, 0.0, 0.0, 0.0, 0.0, 0.0, 0.0, 0.0, 0.0, 0.0, 0.0, 0.0, 0.0, 0.0, 0.0, 0.0, 0.0, 0.0, 0.0, 0.0, 0.0, 0.0, 0.0, 0.0, 0.0, 0.0, 0.0, 0.0, 0.0, 0.0, 0.0, 0.0, 0.0, 0.0, 0.0, 0.0, 0.0, 0.0, 0.0, 0.0, 0.0, 0.0, 0.0, 0.0, 0.0, 0.0, 0.0, 0.0, 0.0, 0.0, 0.0, 0.0, 0.0, 0.0, 0.0, 0.0, 0.0, 0.0, 0.0, 0.0, 0.0, 0.0, 0.0, 0.0, 0.0, 0.0, 0.0, 0.0, 0.0, 0.0, 0.0, 0.0, 0.0, 0.0, 0.0, 0.0, 0.0, 0.0, 0.0, 0.0, 0.0, 0.0, 0.0, 0.0, 0.0, 0.0, 0.0, 0.0, 0.0, 0.0, 0.0, 0.0, 0.0, 0.0, 0.0, 0.0, 0.0, 0.0, 0.0, 0.0, 0.0, 0.0, 0.0, 0.0, 0.0, 0.0, 0.0, 0.0, 0.0, 0.0, 0.0, 0.0, 0.0, 0.0, 0.0, 0.0, 0.0, 0.0, 0.0, 0.0, 0.0, 0.0, 0.0, 0.0, 0.0, 0.0, 0.0, 0.0, 0.0, 0.0, 0.0, 0.0, 0.0, 0.0, 0.0, 0.0, 0.0, 0.0, 0.0, 0.0, 0.0, 0.0, 0.0, 0.0, 0.0, 0.0, 0.0, 0.0, 0.0, 0.0, 0.0, 0.0, 0.0, 0.0, 0.0, 0.0, 0.0, 0.0, 0.0, 0.0, 0.0, 0.0, 0.0, 0.0, 0.0, 0.0, 0.0, 0.0, 0.0, 0.0, 0.0, 0.0, 0.0, 0.0, 0.0, 0.0, 0.0, 0.0, 0.0])
me_circle_002.materials.append(mat_material_001)
me_circle_002.update()
me_cube_002 = bpy.data.meshes.new('Cube.002')
me_cube_002.from_pydata([(-1.0, -1.0, -1.0), (-1.0, -1.0, 1.0), (-1.0, 1.0, -1.0), (-1.0, 1.0, 1.0), (1.0, -1.0, -1.0), (1.0, -1.0, 1.0), (1.0, 1.0, -1.0), (1.0, 1.0, 1.0)], [], [(0, 1, 3, 2), (2, 3, 7, 6), (6, 7, 5, 4), (4, 5, 1, 0), (2, 6, 4, 0), (7, 3, 1, 5)])
_uv = me_cube_002.uv_layers.new(name='UVMap')
_uv.uv.foreach_set('vector', [0.375, 0.0, 0.625, 0.0, 0.625, 0.25, 0.375, 0.25, 0.375, 0.25, 0.625, 0.25, 0.625, 0.5, 0.375, 0.5, 0.375, 0.5, 0.625, 0.5, 0.625, 0.75, 0.375, 0.75, 0.375, 0.75, 0.625, 0.75, 0.625, 1.0, 0.375, 1.0, 0.125, 0.5, 0.375, 0.5, 0.375, 0.75, 0.125, 0.75, 0.625, 0.5, 0.875, 0.5, 0.875, 0.75, 0.625, 0.75])
me_cube_002.materials.append(mat_material_001)
me_cube_002.update()
me_cube_003 = bpy.data.meshes.new('Cube.003')
me_cube_003.from_pydata([(-1.0, -1.0, -1.0), (-1.0, -1.0, 1.0), (-1.0, 1.0, -1.0), (-1.0, 1.0, 1.0), (1.0, -1.0, -1.0), (1.0, -1.0, 1.0), (1.0, 1.0, -1.0), (1.0, 1.0, 1.0)], [], [(0, 1, 3, 2), (2, 3, 7, 6), (6, 7, 5, 4), (4, 5, 1, 0), (2, 6, 4, 0), (7, 3, 1, 5)])
_uv = me_cube_003.uv_layers.new(name='UVMap')
_uv.uv.foreach_set('vector', [0.375, 0.0, 0.625, 0.0, 0.625, 0.25, 0.375, 0.25, 0.375, 0.25, 0.625, 0.25, 0.625, 0.5, 0.375, 0.5, 0.375, 0.5, 0.625, 0.5, 0.625, 0.75, 0.375, 0.75, 0.375, 0.75, 0.625, 0.75, 0.625, 1.0, 0.375, 1.0, 0.125, 0.5, 0.375, 0.5, 0.375, 0.75, 0.125, 0.75, 0.625, 0.5, 0.875, 0.5, 0.875, 0.75, 0.625, 0.75])
me_cube_003.materials.append(mat_material_001)
me_cube_003.update()
me_cube_004 = bpy.data.meshes.new('Cube.004')
me_cube_004.from_pydata([(-1.0, -1.0, -1.0), (-1.0, -1.0, 1.0), (-1.0, 1.0, -1.0), (-1.0, 1.0, 1.0), (1.0, -1.0, -1.0), (1.0, -1.0, 1.0), (1.0, 1.0, -1.0), (1.0, 1.0, 1.0)], [], [(0, 1, 3, 2), (2, 3, 7, 6), (6, 7, 5, 4), (4, 5, 1, 0), (2, 6, 4, 0), (7, 3, 1, 5)])
_uv = me_cube_004.uv_layers.new(name='UVMap')
_uv.uv.foreach_set('vector', [0.375, 0.0, 0.625, 0.0, 0.625, 0.25, 0.375, 0.25, 0.375, 0.25, 0.625, 0.25, 0.625, 0.5, 0.375, 0.5, 0.375, 0.5, 0.625, 0.5, 0.625, 0.75, 0.375, 0.75, 0.375, 0.75, 0.625, 0.75, 0.625, 1.0, 0.375, 1.0, 0.125, 0.5, 0.375, 0.5, 0.375, 0.75, 0.125, 0.75, 0.625, 0.5, 0.875, 0.5, 0.875, 0.75, 0.625, 0.75])
me_cube_004.materials.append(mat_material_001)
me_cube_004.update()
me_circle_003 = bpy.data.meshes.new('Circle.003')
me_circle_003.from_pydata([(0.0, 1.0, 0.06731), (-0.1951, 0.9808, 0.06731), (-0.3827, 0.9239, 0.06731), (-0.5556, 0.8315, 0.06731), (-0.7071, 0.7071, 0.06731), (-0.8315, 0.5556, 0.06731), (-0.9239, 0.3827, 0.06731), (-0.9808, 0.1951, 0.06731), (-1.0, 0.0, 0.06731), (-0.9808, -0.1951, 0.06731), (-0.9239, -0.3827, 0.06731), (-0.8315, -0.5556, 0.06731), (-0.7071, -0.7071, 0.06731), (-0.5556, -0.8315, 0.06731), (-0.3827, -0.9239, 0.06731), (-0.1951, -0.9808, 0.06731), (0.0, -1.0, 0.06731), (0.1951, -0.9808, 0.06731), (0.3827, -0.9239, 0.06731), (0.5556, -0.8315, 0.06731), (0.7071, -0.7071, 0.06731), (0.8315, -0.5556, 0.06731), (0.9239, -0.3827, 0.06731), (0.9808, -0.1951, 0.06731), (1.0, 0.0, 0.06731), (0.9808, 0.1951, 0.06731), (0.9239, 0.3827, 0.06731), (0.8315, 0.5556, 0.06731), (0.7071, 0.7071, 0.06731), (0.5556, 0.8315, 0.06731), (0.3827, 0.9239, 0.06731), (0.1951, 0.9808, 0.06731)], [], [(1, 0, 31, 30, 29, 28, 27, 26, 25, 24, 23, 22, 21, 20, 19, 18, 17, 16, 15, 14, 13, 12, 11, 10, 9, 8, 7, 6, 5, 4, 3, 2)])
_uv = me_circle_003.uv_layers.new(name='UVMap')
_uv.uv.foreach_set('vector', [0.0, 0.0, 0.0, 0.0, 0.0, 0.0, 0.0, 0.0, 0.0, 0.0, 0.0, 0.0, 0.0, 0.0, 0.0, 0.0, 0.0, 0.0, 0.0, 0.0, 0.0, 0.0, 0.0, 0.0, 0.0, 0.0, 0.0, 0.0, 0.0, 0.0, 0.0, 0.0, 0.0, 0.0, 0.0, 0.0, 0.0, 0.0, 0.0, 0.0, 0.0, 0.0, 0.0, 0.0, 0.0, 0.0, 0.0, 0.0, 0.0, 0.0, 0.0, 0.0, 0.0, 0.0, 0.0, 0.0, 0.0, 0.0, 0.0, 0.0, 0.0, 0.0, 0.0, 0.0])
me_circle_003.materials.append(mat_material)
me_circle_003.update()
me_circle_004 = bpy.data.meshes.new('Circle.004')
me_circle_004.from_pydata([(0.0, 1.0, 0.06731), (-0.1951, 0.9808, 0.06731), (-0.3827, 0.9239, 0.06731), (-0.5556, 0.8315, 0.06731), (-0.7071, 0.7071, 0.06731), (-0.8315, 0.5556, 0.06731), (-0.9239, 0.3827, 0.06731), (-0.9808, 0.1951, 0.06731), (-1.0, 0.0, 0.06731), (-0.9808, -0.1951, 0.06731), (-0.9239, -0.3827, 0.06731), (-0.8315, -0.5556, 0.06731), (-0.7071, -0.7071, 0.06731), (-0.5556, -0.8315, 0.06731), (-0.3827, -0.9239, 0.06731), (-0.1951, -0.9808, 0.06731), (0.0, -1.0, 0.06731), (0.1951, -0.9808, 0.06731), (0.3827, -0.9239, 0.06731), (0.5556, -0.8315, 0.06731), (0.7071, -0.7071, 0.06731), (0.8315, -0.5556, 0.06731), (0.9239, -0.3827, 0.06731), (0.9808, -0.1951, 0.06731), (1.0, 0.0, 0.06731), (0.9808, 0.1951, 0.06731), (0.9239, 0.3827, 0.06731), (0.8315, 0.5556, 0.06731), (0.7071, 0.7071, 0.06731), (0.5556, 0.8315, 0.06731), (0.3827, 0.9239, 0.06731), (0.1951, 0.9808, 0.06731)], [], [(1, 0, 31, 30, 29, 28, 27, 26, 25, 24, 23, 22, 21, 20, 19, 18, 17, 16, 15, 14, 13, 12, 11, 10, 9, 8, 7, 6, 5, 4, 3, 2)])
_uv = me_circle_004.uv_layers.new(name='UVMap')
_uv.uv.foreach_set('vector', [0.0, 0.0, 0.0, 0.0, 0.0, 0.0, 0.0, 0.0, 0.0, 0.0, 0.0, 0.0, 0.0, 0.0, 0.0, 0.0, 0.0, 0.0, 0.0, 0.0, 0.0, 0.0, 0.0, 0.0, 0.0, 0.0, 0.0, 0.0, 0.0, 0.0, 0.0, 0.0, 0.0, 0.0, 0.0, 0.0, 0.0, 0.0, 0.0, 0.0, 0.0, 0.0, 0.0, 0.0, 0.0, 0.0, 0.0, 0.0, 0.0, 0.0, 0.0, 0.0, 0.0, 0.0, 0.0, 0.0, 0.0, 0.0, 0.0, 0.0, 0.0, 0.0, 0.0, 0.0])
me_circle_004.materials.append(mat_material)
me_circle_004.update()
me_circle_001 = bpy.data.meshes.new('Circle.001')
me_circle_001.from_pydata([(0.0, 1.0, 0.06731), (-0.1951, 0.9808, 0.06731), (-0.3827, 0.9239, 0.06731), (-0.5556, 0.8315, 0.06731), (-0.7071, 0.7071, 0.06731), (-0.8315, 0.5556, 0.06731), (-0.9239, 0.3827, 0.06731), (-0.9808, 0.1951, 0.06731), (-1.0, 0.0, 0.06731), (-0.9808, -0.1951, 0.06731), (-0.9239, -0.3827, 0.06731), (-0.8315, -0.5556, 0.06731), (-0.7071, -0.7071, 0.06731), (-0.5556, -0.8315, 0.06731), (-0.3827, -0.9239, 0.06731), (-0.1951, -0.9808, 0.06731), (0.0, -1.0, 0.06731), (0.1951, -0.9808, 0.06731), (0.3827, -0.9239, 0.06731), (0.5556, -0.8315, 0.06731), (0.7071, -0.7071, 0.06731), (0.8315, -0.5556, 0.06731), (0.9239, -0.3827, 0.06731), (0.9808, -0.1951, 0.06731), (1.0, 0.0, 0.06731), (0.9808, 0.1951, 0.06731), (0.9239, 0.3827, 0.06731), (0.8315, 0.5556, 0.06731), (0.7071, 0.7071, 0.06731), (0.5556, 0.8315, 0.06731), (0.3827, 0.9239, 0.06731), (0.1951, 0.9808, 0.06731), (-0.1994, 1.002, 0.06841), (6.105e-11, 1.022, 0.06841), (-0.391, 0.9441, 0.06841), (-0.5677, 0.8496, 0.06841), (-0.7226, 0.7226, 0.06841), (-0.8496, 0.5677, 0.06841), (-0.9441, 0.391, 0.06841), (-1.002, 0.1994, 0.06841), (-1.022, -2.239e-10, 0.06841), (-1.002, -0.1994, 0.06841), (-0.9441, -0.391, 0.06841), (-0.8496, -0.5677, 0.06841), (-0.7226, -0.7226, 0.06841), (-0.5677, -0.8496, 0.06841), (-0.391, -0.9441, 0.06841), (-0.1994, -1.002, 0.06841), (6.105e-11, -1.022, 0.06841), (0.1994, -1.002, 0.06841), (0.391, -0.9441, 0.06841), (0.5677, -0.8496, 0.06841), (0.7226, -0.7226, 0.06841), (0.8496, -0.5677, 0.06841), (0.9441, -0.391, 0.06841), (1.002, -0.1994, 0.06841), (1.022, -2.239e-10, 0.06841), (1.002, 0.1994, 0.06841), (0.9441, 0.391, 0.06841), (0.8496, 0.5677, 0.06841), (0.7226, 0.7226, 0.06841), (0.5677, 0.8496, 0.06841), (0.391, 0.9441, 0.06841), (0.1994, 1.002, 0.06841), (-7.238e-12, -1.0, 0.1061), (5.381e-11, -1.022, 0.1072), (-0.1951, -0.9808, 0.1061), (-0.1994, -1.002, 0.1072), (-0.3827, -0.9239, 0.1061), (-0.391, -0.9441, 0.1072), (-0.5556, -0.8315, 0.1061), (-0.5677, -0.8496, 0.1072), (-0.7071, -0.7071, 0.1061), (-0.7226, -0.7226, 0.1072), (-0.8315, -0.5556, 0.1061), (-0.8496, -0.5677, 0.1072), (-0.9239, -0.3827, 0.1061), (-0.9441, -0.391, 0.1072), (-0.9808, -0.1951, 0.1061), (-1.002, -0.1994, 0.1072), (-1.0, 2.518e-12, 0.1061), (-1.022, -2.213e-10, 0.1072), (-0.9808, 0.1951, 0.1061), (-1.002, 0.1994, 0.1072), (-0.9239, 0.3827, 0.1061), (-0.9441, 0.391, 0.1072), (-0.8315, 0.5556, 0.1061), (-0.8496, 0.5677, 0.1072), (0.1951, 0.9808, 0.1061), (0.1994, 1.002, 0.1072), (-0.7071, 0.7071, 0.1061), (-0.7226, 0.7226, 0.1072), (-0.1951, 0.9808, 0.1061), (-7.238e-12, 1.0, 0.1061), (-0.3827, 0.9239, 0.1061), (-0.5556, 0.8315, 0.1061), (0.1951, -0.9808, 0.1061), (0.3827, -0.9239, 0.1061), (0.5556, -0.8315, 0.1061), (0.7071, -0.7071, 0.1061), (0.8315, -0.5556, 0.1061), (0.9239, -0.3827, 0.1061), (0.9808, -0.1951, 0.1061), (1.0, 2.518e-12, 0.1061), (0.9808, 0.1951, 0.1061), (0.9239, 0.3827, 0.1061), (0.8315, 0.5556, 0.1061), (0.7071, 0.7071, 0.1061), (0.5556, 0.8315, 0.1061), (0.3827, 0.9239, 0.1061), (0.391, 0.9441, 0.1072), (-0.5677, 0.8496, 0.1072), (0.5677, 0.8496, 0.1072), (-0.391, 0.9441, 0.1072), (0.7226, 0.7226, 0.1072), (5.381e-11, 1.022, 0.1072), (-0.1994, 1.002, 0.1072), (0.8496, 0.5677, 0.1072), (0.9441, 0.391, 0.1072), (1.002, 0.1994, 0.1072), (1.022, -2.213e-10, 0.1072), (1.002, -0.1994, 0.1072), (0.9441, -0.391, 0.1072), (0.8496, -0.5677, 0.1072), (0.7226, -0.7226, 0.1072), (0.5677, -0.8496, 0.1072), (0.1994, -1.002, 0.1072), (0.391, -0.9441, 0.1072)], [], [(30, 31, 88, 109), (60, 59, 117, 114), (3, 4, 90, 95), (32, 33, 115, 116), (29, 30, 109, 108), (59, 58, 118, 117), (2, 3, 95, 94), (28, 29, 108, 107), (58, 57, 119, 118), (1, 2, 94, 92), (27, 28, 107, 106), (57, 56, 120, 119), (0, 1, 92, 93), (26, 27, 106, 105), (56, 55, 121, 120), (25, 26, 105, 104), (55, 54, 122, 121), (24, 25, 104, 103), (54, 53, 123, 122), (23, 24, 103, 102), (53, 52, 124, 123), (22, 23, 102, 101), (52, 51, 125, 124), (21, 22, 101, 100), (51, 50, 127, 125), (20, 21, 100, 99), (50, 49, 126, 127), (19, 20, 99, 98), (49, 48, 65, 126), (18, 19, 98, 97), (48, 47, 67, 65), (17, 18, 97, 96), (64, 96, 126, 65), (66, 64, 65, 67), (68, 66, 67, 69), (70, 68, 69, 71), (72, 70, 71, 73), (74, 72, 73, 75), (76, 74, 75, 77), (78, 76, 77, 79), (80, 78, 79, 81), (82, 80, 81, 83), (84, 82, 83, 85), (86, 84, 85, 87), (88, 93, 115, 89), (90, 86, 87, 91), (109, 88, 89, 110), (95, 90, 91, 111), (108, 109, 110, 112), (94, 95, 111, 113), (107, 108, 112, 114), (92, 94, 113, 116), (106, 107, 114, 117), (93, 92, 116, 115), (105, 106, 117, 118), (104, 105, 118, 119), (103, 104, 119, 120), (102, 103, 120, 121), (101, 102, 121, 122), (100, 101, 122, 123), (99, 100, 123, 124), (98, 99, 124, 125), (97, 98, 125, 127), (96, 97, 127, 126), (34, 32, 116, 113), (4, 5, 86, 90), (61, 60, 114, 112), (31, 0, 93, 88), (35, 34, 113, 111), (5, 6, 84, 86), (62, 61, 112, 110), (36, 35, 111, 91), (6, 7, 82, 84), (63, 62, 110, 89), (37, 36, 91, 87), (7, 8, 80, 82), (33, 63, 89, 115), (38, 37, 87, 85), (8, 9, 78, 80), (39, 38, 85, 83), (9, 10, 76, 78), (40, 39, 83, 81), (10, 11, 74, 76), (41, 40, 81, 79), (11, 12, 72, 74), (42, 41, 79, 77), (12, 13, 70, 72), (43, 42, 77, 75), (13, 14, 68, 70), (44, 43, 75, 73), (14, 15, 66, 68), (45, 44, 73, 71), (15, 16, 64, 66), (46, 45, 71, 69), (16, 17, 96, 64), (47, 46, 69, 67)])
me_circle_001.polygons.foreach_set('use_smooth', [True] * 96)
_uv = me_circle_001.uv_layers.new(name='UVMap')
_uv.uv.foreach_set('vector', [0.0, 0.0, 0.0, 0.0, 0.0, 0.0, 0.0, 0.0, 0.0, 0.0, 0.0, 0.0, 0.0, 0.0, 0.0, 0.0, 0.0, 0.0, 0.0, 0.0, 0.0, 0.0, 0.0, 0.0, 0.0, 0.0, 0.0, 0.0, 0.0, 0.0, 0.0, 0.0, 0.0, 0.0, 0.0, 0.0, 0.0, 0.0, 0.0, 0.0, 0.0, 0.0, 0.0, 0.0, 0.0, 0.0, 0.0, 0.0, 0.0, 0.0, 0.0, 0.0, 0.0, 0.0, 0.0, 0.0, 0.0, 0.0, 0.0, 0.0, 0.0, 0.0, 0.0, 0.0, 0.0, 0.0, 0.0, 0.0, 0.0, 0.0, 0.0, 0.0, 0.0, 0.0, 0.0, 0.0, 0.0, 0.0, 0.0, 0.0, 0.0, 0.0, 0.0, 0.0, 0.0, 0.0, 0.0, 0.0, 0.0, 0.0, 0.0, 0.0, 0.0, 0.0, 0.0, 0.0, 0.0, 0.0, 0.0, 0.0, 0.0, 0.0, 0.0, 0.0, 0.0, 0.0, 0.0, 0.0, 0.0, 0.0, 0.0, 0.0, 0.0, 0.0, 0.0, 0.0, 0.0, 0.0, 0.0, 0.0, 0.0, 0.0, 0.0, 0.0, 0.0, 0.0, 0.0, 0.0, 0.0, 0.0, 0.0, 0.0, 0.0, 0.0, 0.0, 0.0, 0.0, 0.0, 0.0, 0.0, 0.0, 0.0, 0.0, 0.0, 0.0, 0.0, 0.0, 0.0, 0.0, 0.0, 0.0, 0.0, 0.0, 0.0, 0.0, 0.0, 0.0, 0.0, 0.0, 0.0, 0.0, 0.0, 0.0, 0.0, 0.0, 0.0, 0.0, 0.0, 0.0, 0.0, 0.0, 0.0, 0.0, 0.0, 0.0, 0.0, 0.0, 0.0, 0.0, 0.0, 0.0, 0.0, 0.0, 0.0, 0.0, 0.0, 0.0, 0.0, 0.0, 0.0, 0.0, 0.0, 0.0, 0.0, 0.0, 0.0, 0.0, 0.0, 0.0, 0.0, 0.0, 0.0, 0.0, 0.0, 0.0, 0.0, 0.0, 0.0, 0.0, 0.0, 0.0, 0.0, 0.0, 0.0, 0.0, 0.0, 0.0, 0.0, 0.0, 0.0, 0.0, 0.0, 0.0, 0.0, 0.0, 0.0, 0.0, 0.0, 0.0, 0.0, 0.0, 0.0, 0.0, 0.0, 0.0, 0.0, 0.0, 0.0, 0.0, 0.0, 0.0, 0.0, 0.0, 0.0, 0.0, 0.0, 0.0, 0.0, 0.0, 0.0, 0.0, 0.0, 0.0, 0.0, 0.0, 0.0, 0.0, 0.0, 0.0, 0.0, 0.0, 0.0, 0.0, 0.0, 0.0, 0.0, 0.0, 0.0, 0.0, 0.0, 0.0, 0.0, 0.0, 0.0, 0.0, 0.0, 0.0, 0.0, 0.0, 0.0, 0.0, 0.0, 0.0, 0.0, 0.0, 0.0, 0.0, 0.0, 0.0, 0.0, 0.0, 0.0, 0.0, 0.0, 0.0, 0.0, 0.0, 0.0, 0.0, 0.0, 0.0, 0.0, 0.0, 0.0, 0.0, 0.0, 0.0, 0.0, 0.0, 0.0, 0.0, 0.0, 0.0, 0.0, 0.0, 0.0, 0.0, 0.0, 0.0, 0.0, 0.0, 0.0, 0.0, 0.0, 0.0, 0.0, 0.0, 0.0, 0.0, 0.0, 0.0, 0.0, 0.0, 0.0, 0.0, 0.0, 0.0, 0.0, 0.0, 0.0, 0.0, 0.0, 0.0, 0.0, 0.0, 0.0, 0.0, 0.0, 0.0, 0.0, 0.0, 0.0, 0.0, 0.0, 0.0, 0.0, 0.0, 0.0, 0.0, 0.0, 0.0, 0.0, 0.0, 0.0, 0.0, 0.0, 0.0, 0.0, 0.0, 0.0, 0.0, 0.0, 0.0, 0.0, 0.0, 0.0, 0.0, 0.0, 0.0, 0.0, 0.0, 0.0, 0.0, 0.0, 0.0, 0.0, 0.0, 0.0, 0.0, 0.0, 0.0, 0.0, 0.0, 0.0, 0.0, 0.0, 0.0, 0.0, 0.0, 0.0, 0.0, 0.0, 0.0, 0.0, 0.0, 0.0, 0.0, 0.0, 0.0, 0.0, 0.0, 0.0, 0.0, 0.0, 0.0, 0.0, 0.0, 0.0, 0.0, 0.0, 0.0, 0.0, 0.0, 0.0, 0.0, 0.0, 0.0, 0.0, 0.0, 0.0, 0.0, 0.0, 0.0, 0.0, 0.0, 0.0, 0.0, 0.0, 0.0, 0.0, 0.0, 0.0, 0.0, 0.0, 0.0, 0.0, 0.0, 0.0, 0.0, 0.0, 0.0, 0.0, 0.0, 0.0, 0.0, 0.0, 0.0, 0.0, 0.0, 0.0, 0.0, 0.0, 0.0, 0.0, 0.0, 0.0, 0.0, 0.0, 0.0, 0.0, 0.0, 0.0, 0.0, 0.0, 0.0, 0.0, 0.0, 0.0, 0.0, 0.0, 0.0, 0.0, 0.0, 0.0, 0.0, 0.0, 0.0, 0.0, 0.0, 0.0, 0.0, 0.0, 0.0, 0.0, 0.0, 0.0, 0.0, 0.0, 0.0, 0.0, 0.0, 0.0, 0.0, 0.0, 0.0, 0.0, 0.0, 0.0, 0.0, 0.0, 0.0, 0.0, 0.0, 0.0, 0.0, 0.0, 0.0, 0.0, 0.0, 0.0, 0.0, 0.0, 0.0, 0.0, 0.0, 0.0, 0.0, 0.0, 0.0, 0.0, 0.0, 0.0, 0.0, 0.0, 0.0, 0.0, 0.0, 0.0, 0.0, 0.0, 0.0, 0.0, 0.0, 0.0, 0.0, 0.0, 0.0, 0.0, 0.0, 0.0, 0.0, 0.0, 0.0, 0.0, 0.0, 0.0, 0.0, 0.0, 0.0, 0.0, 0.0, 0.0, 0.0, 0.0, 0.0, 0.0, 0.0, 0.0, 0.0, 0.0, 0.0, 0.0, 0.0, 0.0, 0.0, 0.0, 0.0, 0.0, 0.0, 0.0, 0.0, 0.0, 0.0, 0.0, 0.0, 0.0, 0.0, 0.0, 0.0, 0.0, 0.0, 0.0, 0.0, 0.0, 0.0, 0.0, 0.0, 0.0, 0.0, 0.0, 0.0, 0.0, 0.0, 0.0, 0.0, 0.0, 0.0, 0.0, 0.0, 0.0, 0.0, 0.0, 0.0, 0.0, 0.0, 0.0, 0.0, 0.0, 0.0, 0.0, 0.0, 0.0, 0.0, 0.0, 0.0, 0.0, 0.0, 0.0, 0.0, 0.0, 0.0, 0.0, 0.0, 0.0, 0.0, 0.0, 0.0, 0.0, 0.0, 0.0, 0.0, 0.0, 0.0, 0.0, 0.0, 0.0, 0.0, 0.0, 0.0, 0.0, 0.0, 0.0, 0.0, 0.0, 0.0, 0.0, 0.0, 0.0, 0.0, 0.0, 0.0, 0.0, 0.0, 0.0, 0.0, 0.0, 0.0, 0.0, 0.0, 0.0, 0.0, 0.0, 0.0, 0.0, 0.0, 0.0, 0.0, 0.0, 0.0, 0.0, 0.0, 0.0, 0.0, 0.0, 0.0, 0.0, 0.0, 0.0, 0.0, 0.0, 0.0, 0.0, 0.0, 0.0, 0.0, 0.0, 0.0, 0.0, 0.0, 0.0, 0.0, 0.0, 0.0, 0.0, 0.0, 0.0, 0.0, 0.0, 0.0, 0.0, 0.0, 0.0, 0.0, 0.0, 0.0, 0.0, 0.0, 0.0, 0.0, 0.0, 0.0, 0.0, 0.0, 0.0, 0.0, 0.0, 0.0, 0.0, 0.0, 0.0, 0.0, 0.0, 0.0, 0.0, 0.0, 0.0, 0.0, 0.0, 0.0, 0.0, 0.0, 0.0, 0.0, 0.0, 0.0, 0.0, 0.0, 0.0, 0.0, 0.0, 0.0, 0.0, 0.0, 0.0, 0.0, 0.0, 0.0, 0.0, 0.0, 0.0, 0.0, 0.0, 0.0, 0.0, 0.0, 0.0, 0.0, 0.0])
me_circle_001.materials.append(mat_material_002)
me_circle_001.update()
me_circle_005 = bpy.data.meshes.new('Circle.005')
me_circle_005.from_pydata([(0.0, 1.0, 0.06731), (-0.1951, 0.9808, 0.06731), (-0.3827, 0.9239, 0.06731), (-0.5556, 0.8315, 0.06731), (-0.7071, 0.7071, 0.06731), (-0.8315, 0.5556, 0.06731), (-0.9239, 0.3827, 0.06731), (-0.9808, 0.1951, 0.06731), (-1.0, 0.0, 0.06731), (-0.9808, -0.1951, 0.06731), (-0.9239, -0.3827, 0.06731), (-0.8315, -0.5556, 0.06731), (-0.7071, -0.7071, 0.06731), (-0.5556, -0.8315, 0.06731), (-0.3827, -0.9239, 0.06731), (-0.1951, -0.9808, 0.06731), (0.0, -1.0, 0.06731), (0.1951, -0.9808, 0.06731), (0.3827, -0.9239, 0.06731), (0.5556, -0.8315, 0.06731), (0.7071, -0.7071, 0.06731), (0.8315, -0.5556, 0.06731), (0.9239, -0.3827, 0.06731), (0.9808, -0.1951, 0.06731), (1.0, 0.0, 0.06731), (0.9808, 0.1951, 0.06731), (0.9239, 0.3827, 0.06731), (0.8315, 0.5556, 0.06731), (0.7071, 0.7071, 0.06731), (0.5556, 0.8315, 0.06731), (0.3827, 0.9239, 0.06731), (0.1951, 0.9808, 0.06731), (-0.1994, 1.002, 0.06841), (6.105e-11, 1.022, 0.06841), (-0.391, 0.9441, 0.06841), (-0.5677, 0.8496, 0.06841), (-0.7226, 0.7226, 0.06841), (-0.8496, 0.5677, 0.06841), (-0.9441, 0.391, 0.06841), (-1.002, 0.1994, 0.06841), (-1.022, -2.239e-10, 0.06841), (-1.002, -0.1994, 0.06841), (-0.9441, -0.391, 0.06841), (-0.8496, -0.5677, 0.06841), (-0.7226, -0.7226, 0.06841), (-0.5677, -0.8496, 0.06841), (-0.391, -0.9441, 0.06841), (-0.1994, -1.002, 0.06841), (6.105e-11, -1.022, 0.06841), (0.1994, -1.002, 0.06841), (0.391, -0.9441, 0.06841), (0.5677, -0.8496, 0.06841), (0.7226, -0.7226, 0.06841), (0.8496, -0.5677, 0.06841), (0.9441, -0.391, 0.06841), (1.002, -0.1994, 0.06841), (1.022, -2.239e-10, 0.06841), (1.002, 0.1994, 0.06841), (0.9441, 0.391, 0.06841), (0.8496, 0.5677, 0.06841), (0.7226, 0.7226, 0.06841), (0.5677, 0.8496, 0.06841), (0.391, 0.9441, 0.06841), (0.1994, 1.002, 0.06841), (-7.238e-12, -1.0, 0.07811), (5.381e-11, -1.022, 0.07921), (-0.1951, -0.9808, 0.07811), (-0.1994, -1.002, 0.07921), (-0.3827, -0.9239, 0.07811), (-0.391, -0.9441, 0.07921), (-0.5556, -0.8315, 0.07811), (-0.5677, -0.8496, 0.07921), (-0.7071, -0.7071, 0.07811), (-0.7226, -0.7226, 0.07921), (-0.8315, -0.5556, 0.07811), (-0.8496, -0.5677, 0.07921), (-0.9239, -0.3827, 0.07811), (-0.9441, -0.391, 0.07921), (-0.9808, -0.1951, 0.07811), (-1.002, -0.1994, 0.07921), (-1.0, 2.518e-12, 0.07811), (-1.022, -2.213e-10, 0.07921), (-0.9808, 0.1951, 0.07811), (-1.002, 0.1994, 0.07921), (-0.9239, 0.3827, 0.07811), (-0.9441, 0.391, 0.07921), (-0.8315, 0.5556, 0.07811), (-0.8496, 0.5677, 0.07921), (0.1951, 0.9808, 0.07811), (0.1994, 1.002, 0.07921), (-0.7071, 0.7071, 0.07811), (-0.7226, 0.7226, 0.07921), (-0.1951, 0.9808, 0.07811), (-7.238e-12, 1.0, 0.07811), (-0.3827, 0.9239, 0.07811), (-0.5556, 0.8315, 0.07811), (0.1951, -0.9808, 0.07811), (0.3827, -0.9239, 0.07811), (0.5556, -0.8315, 0.07811), (0.7071, -0.7071, 0.07811), (0.8315, -0.5556, 0.07811), (0.9239, -0.3827, 0.07811), (0.9808, -0.1951, 0.07811), (1.0, 2.518e-12, 0.07811), (0.9808, 0.1951, 0.07811), (0.9239, 0.3827, 0.07811), (0.8315, 0.5556, 0.07811), (0.7071, 0.7071, 0.07811), (0.5556, 0.8315, 0.07811), (0.3827, 0.9239, 0.07811), (0.391, 0.9441, 0.07921), (-0.5677, 0.8496, 0.07921), (0.5677, 0.8496, 0.07921), (-0.391, 0.9441, 0.07921), (0.7226, 0.7226, 0.07921), (5.381e-11, 1.022, 0.07921), (-0.1994, 1.002, 0.07921), (0.8496, 0.5677, 0.07921), (0.9441, 0.391, 0.07921), (1.002, 0.1994, 0.07921), (1.022, -2.213e-10, 0.07921), (1.002, -0.1994, 0.07921), (0.9441, -0.391, 0.07921), (0.8496, -0.5677, 0.07921), (0.7226, -0.7226, 0.07921), (0.5677, -0.8496, 0.07921), (0.1994, -1.002, 0.07921), (0.391, -0.9441, 0.07921)], [], [(30, 31, 88, 109), (60, 59, 117, 114), (3, 4, 90, 95), (32, 33, 115, 116), (29, 30, 109, 108), (59, 58, 118, 117), (2, 3, 95, 94), (28, 29, 108, 107), (58, 57, 119, 118), (1, 2, 94, 92), (27, 28, 107, 106), (57, 56, 120, 119), (0, 1, 92, 93), (26, 27, 106, 105), (56, 55, 121, 120), (25, 26, 105, 104), (55, 54, 122, 121), (24, 25, 104, 103), (54, 53, 123, 122), (23, 24, 103, 102), (53, 52, 124, 123), (22, 23, 102, 101), (52, 51, 125, 124), (21, 22, 101, 100), (51, 50, 127, 125), (20, 21, 100, 99), (50, 49, 126, 127), (19, 20, 99, 98), (49, 48, 65, 126), (18, 19, 98, 97), (48, 47, 67, 65), (17, 18, 97, 96), (64, 96, 126, 65), (66, 64, 65, 67), (68, 66, 67, 69), (70, 68, 69, 71), (72, 70, 71, 73), (74, 72, 73, 75), (76, 74, 75, 77), (78, 76, 77, 79), (80, 78, 79, 81), (82, 80, 81, 83), (84, 82, 83, 85), (86, 84, 85, 87), (88, 93, 115, 89), (90, 86, 87, 91), (109, 88, 89, 110), (95, 90, 91, 111), (108, 109, 110, 112), (94, 95, 111, 113), (107, 108, 112, 114), (92, 94, 113, 116), (106, 107, 114, 117), (93, 92, 116, 115), (105, 106, 117, 118), (104, 105, 118, 119), (103, 104, 119, 120), (102, 103, 120, 121), (101, 102, 121, 122), (100, 101, 122, 123), (99, 100, 123, 124), (98, 99, 124, 125), (97, 98, 125, 127), (96, 97, 127, 126), (34, 32, 116, 113), (4, 5, 86, 90), (61, 60, 114, 112), (31, 0, 93, 88), (35, 34, 113, 111), (5, 6, 84, 86), (62, 61, 112, 110), (36, 35, 111, 91), (6, 7, 82, 84), (63, 62, 110, 89), (37, 36, 91, 87), (7, 8, 80, 82), (33, 63, 89, 115), (38, 37, 87, 85), (8, 9, 78, 80), (39, 38, 85, 83), (9, 10, 76, 78), (40, 39, 83, 81), (10, 11, 74, 76), (41, 40, 81, 79), (11, 12, 72, 74), (42, 41, 79, 77), (12, 13, 70, 72), (43, 42, 77, 75), (13, 14, 68, 70), (44, 43, 75, 73), (14, 15, 66, 68), (45, 44, 73, 71), (15, 16, 64, 66), (46, 45, 71, 69), (16, 17, 96, 64), (47, 46, 69, 67)])
me_circle_005.polygons.foreach_set('use_smooth', [True] * 96)
_uv = me_circle_005.uv_layers.new(name='UVMap')
_uv.uv.foreach_set('vector', [0.0, 0.0, 0.0, 0.0, 0.0, 0.0, 0.0, 0.0, 0.0, 0.0, 0.0, 0.0, 0.0, 0.0, 0.0, 0.0, 0.0, 0.0, 0.0, 0.0, 0.0, 0.0, 0.0, 0.0, 0.0, 0.0, 0.0, 0.0, 0.0, 0.0, 0.0, 0.0, 0.0, 0.0, 0.0, 0.0, 0.0, 0.0, 0.0, 0.0, 0.0, 0.0, 0.0, 0.0, 0.0, 0.0, 0.0, 0.0, 0.0, 0.0, 0.0, 0.0, 0.0, 0.0, 0.0, 0.0, 0.0, 0.0, 0.0, 0.0, 0.0, 0.0, 0.0, 0.0, 0.0, 0.0, 0.0, 0.0, 0.0, 0.0, 0.0, 0.0, 0.0, 0.0, 0.0, 0.0, 0.0, 0.0, 0.0, 0.0, 0.0, 0.0, 0.0, 0.0, 0.0, 0.0, 0.0, 0.0, 0.0, 0.0, 0.0, 0.0, 0.0, 0.0, 0.0, 0.0, 0.0, 0.0, 0.0, 0.0, 0.0, 0.0, 0.0, 0.0, 0.0, 0.0, 0.0, 0.0, 0.0, 0.0, 0.0, 0.0, 0.0, 0.0, 0.0, 0.0, 0.0, 0.0, 0.0, 0.0, 0.0, 0.0, 0.0, 0.0, 0.0, 0.0, 0.0, 0.0, 0.0, 0.0, 0.0, 0.0, 0.0, 0.0, 0.0, 0.0, 0.0, 0.0, 0.0, 0.0, 0.0, 0.0, 0.0, 0.0, 0.0, 0.0, 0.0, 0.0, 0.0, 0.0, 0.0, 0.0, 0.0, 0.0, 0.0, 0.0, 0.0, 0.0, 0.0, 0.0, 0.0, 0.0, 0.0, 0.0, 0.0, 0.0, 0.0, 0.0, 0.0, 0.0, 0.0, 0.0, 0.0, 0.0, 0.0, 0.0, 0.0, 0.0, 0.0, 0.0, 0.0, 0.0, 0.0, 0.0, 0.0, 0.0, 0.0, 0.0, 0.0, 0.0, 0.0, 0.0, 0.0, 0.0, 0.0, 0.0, 0.0, 0.0, 0.0, 0.0, 0.0, 0.0, 0.0, 0.0, 0.0, 0.0, 0.0, 0.0, 0.0, 0.0, 0.0, 0.0, 0.0, 0.0, 0.0, 0.0, 0.0, 0.0, 0.0, 0.0, 0.0, 0.0, 0.0, 0.0, 0.0, 0.0, 0.0, 0.0, 0.0, 0.0, 0.0, 0.0, 0.0, 0.0, 0.0, 0.0, 0.0, 0.0, 0.0, 0.0, 0.0, 0.0, 0.0, 0.0, 0.0, 0.0, 0.0, 0.0, 0.0, 0.0, 0.0, 0.0, 0.0, 0.0, 0.0, 0.0, 0.0, 0.0, 0.0, 0.0, 0.0, 0.0, 0.0, 0.0, 0.0, 0.0, 0.0, 0.0, 0.0, 0.0, 0.0, 0.0, 0.0, 0.0, 0.0, 0.0, 0.0, 0.0, 0.0, 0.0, 0.0, 0.0, 0.0, 0.0, 0.0, 0.0, 0.0, 0.0, 0.0, 0.0, 0.0, 0.0, 0.0, 0.0, 0.0, 0.0, 0.0, 0.0, 0.0, 0.0, 0.0, 0.0, 0.0, 0.0, 0.0, 0.0, 0.0, 0.0, 0.0, 0.0, 0.0, 0.0, 0.0, 0.0, 0.0, 0.0, 0.0, 0.0, 0.0, 0.0, 0.0, 0.0, 0.0, 0.0, 0.0, 0.0, 0.0, 0.0, 0.0, 0.0, 0.0, 0.0, 0.0, 0.0, 0.0, 0.0, 0.0, 0.0, 0.0, 0.0, 0.0, 0.0, 0.0, 0.0, 0.0, 0.0, 0.0, 0.0, 0.0, 0.0, 0.0, 0.0, 0.0, 0.0, 0.0, 0.0, 0.0, 0.0, 0.0, 0.0, 0.0, 0.0, 0.0, 0.0, 0.0, 0.0, 0.0, 0.0, 0.0, 0.0, 0.0, 0.0, 0.0, 0.0, 0.0, 0.0, 0.0, 0.0, 0.0, 0.0, 0.0, 0.0, 0.0, 0.0, 0.0, 0.0, 0.0, 0.0, 0.0, 0.0, 0.0, 0.0, 0.0, 0.0, 0.0, 0.0, 0.0, 0.0, 0.0, 0.0, 0.0, 0.0, 0.0, 0.0, 0.0, 0.0, 0.0, 0.0, 0.0, 0.0, 0.0, 0.0, 0.0, 0.0, 0.0, 0.0, 0.0, 0.0, 0.0, 0.0, 0.0, 0.0, 0.0, 0.0, 0.0, 0.0, 0.0, 0.0, 0.0, 0.0, 0.0, 0.0, 0.0, 0.0, 0.0, 0.0, 0.0, 0.0, 0.0, 0.0, 0.0, 0.0, 0.0, 0.0, 0.0, 0.0, 0.0, 0.0, 0.0, 0.0, 0.0, 0.0, 0.0, 0.0, 0.0, 0.0, 0.0, 0.0, 0.0, 0.0, 0.0, 0.0, 0.0, 0.0, 0.0, 0.0, 0.0, 0.0, 0.0, 0.0, 0.0, 0.0, 0.0, 0.0, 0.0, 0.0, 0.0, 0.0, 0.0, 0.0, 0.0, 0.0, 0.0, 0.0, 0.0, 0.0, 0.0, 0.0, 0.0, 0.0, 0.0, 0.0, 0.0, 0.0, 0.0, 0.0, 0.0, 0.0, 0.0, 0.0, 0.0, 0.0, 0.0, 0.0, 0.0, 0.0, 0.0, 0.0, 0.0, 0.0, 0.0, 0.0, 0.0, 0.0, 0.0, 0.0, 0.0, 0.0, 0.0, 0.0, 0.0, 0.0, 0.0, 0.0, 0.0, 0.0, 0.0, 0.0, 0.0, 0.0, 0.0, 0.0, 0.0, 0.0, 0.0, 0.0, 0.0, 0.0, 0.0, 0.0, 0.0, 0.0, 0.0, 0.0, 0.0, 0.0, 0.0, 0.0, 0.0, 0.0, 0.0, 0.0, 0.0, 0.0, 0.0, 0.0, 0.0, 0.0, 0.0, 0.0, 0.0, 0.0, 0.0, 0.0, 0.0, 0.0, 0.0, 0.0, 0.0, 0.0, 0.0, 0.0, 0.0, 0.0, 0.0, 0.0, 0.0, 0.0, 0.0, 0.0, 0.0, 0.0, 0.0, 0.0, 0.0, 0.0, 0.0, 0.0, 0.0, 0.0, 0.0, 0.0, 0.0, 0.0, 0.0, 0.0, 0.0, 0.0, 0.0, 0.0, 0.0, 0.0, 0.0, 0.0, 0.0, 0.0, 0.0, 0.0, 0.0, 0.0, 0.0, 0.0, 0.0, 0.0, 0.0, 0.0, 0.0, 0.0, 0.0, 0.0, 0.0, 0.0, 0.0, 0.0, 0.0, 0.0, 0.0, 0.0, 0.0, 0.0, 0.0, 0.0, 0.0, 0.0, 0.0, 0.0, 0.0, 0.0, 0.0, 0.0, 0.0, 0.0, 0.0, 0.0, 0.0, 0.0, 0.0, 0.0, 0.0, 0.0, 0.0, 0.0, 0.0, 0.0, 0.0, 0.0, 0.0, 0.0, 0.0, 0.0, 0.0, 0.0, 0.0, 0.0, 0.0, 0.0, 0.0, 0.0, 0.0, 0.0, 0.0, 0.0, 0.0, 0.0, 0.0, 0.0, 0.0, 0.0, 0.0, 0.0, 0.0, 0.0, 0.0, 0.0, 0.0, 0.0, 0.0, 0.0, 0.0, 0.0, 0.0, 0.0, 0.0, 0.0, 0.0, 0.0, 0.0, 0.0, 0.0, 0.0, 0.0, 0.0, 0.0, 0.0, 0.0, 0.0, 0.0, 0.0, 0.0, 0.0, 0.0, 0.0, 0.0, 0.0, 0.0, 0.0, 0.0, 0.0, 0.0, 0.0, 0.0, 0.0, 0.0, 0.0, 0.0, 0.0, 0.0, 0.0, 0.0, 0.0, 0.0, 0.0, 0.0, 0.0, 0.0, 0.0, 0.0, 0.0, 0.0, 0.0, 0.0, 0.0, 0.0, 0.0, 0.0, 0.0, 0.0, 0.0, 0.0, 0.0, 0.0, 0.0, 0.0, 0.0, 0.0, 0.0, 0.0, 0.0, 0.0, 0.0, 0.0, 0.0, 0.0, 0.0, 0.0, 0.0, 0.0, 0.0])
me_circle_005.materials.append(mat_material_001)
me_circle_005.update()

# ---- objects
ob_light = bpy.data.objects.new('Light', light_light)
ob_camera = bpy.data.objects.new('Camera', cam_camera)
ob_tablerimbottom = bpy.data.objects.new('tableRimBottom', me_circle)
ob_leg1 = bpy.data.objects.new('leg1', me_cube_001)
ob_tablerimtop = bpy.data.objects.new('tableRimTop', me_circle_002)
ob_leg2 = bpy.data.objects.new('leg2', me_cube_002)
ob_leg3 = bpy.data.objects.new('leg3', me_cube_003)
ob_leg4 = bpy.data.objects.new('leg4', me_cube_004)
ob_tablesurfacetop = bpy.data.objects.new('tableSurfaceTop', me_circle_003)
ob_tablesurfacebottom = bpy.data.objects.new('tableSurfaceBottom', me_circle_004)
ob_tablerimtop_001 = bpy.data.objects.new('tableRimTop.001', me_circle_001)
ob_tablerimbottom_001 = bpy.data.objects.new('tableRimBottom.001', me_circle_005)

# ---- transforms, parenting, visibility, modifiers, constraints
ob_light.location = (5.66, 1.553, 3.393)
ob_light.rotation_euler = (0.6503, 0.05522, 1.866)
ob_light.lock_rotations_4d = False
ob_light.empty_display_type = 'ARROWS'
ob_light.color = (0.0, 0.0, 0.0, 0.0)
ob_light.lineart.crease_threshold = 0.0
ob_camera.location = (11.48, 8.169, 3.472)
ob_camera.rotation_euler = (1.393, 6.92e-08, 2.188)
ob_camera.lock_rotations_4d = False
ob_camera.empty_display_type = 'ARROWS'
ob_camera.color = (0.0, 0.0, 0.0, 0.0)
ob_camera.display_type = 'WIRE'
ob_camera.lineart.crease_threshold = 0.0
ob_tablerimbottom.location = (0.0, 0.0, 0.1347)
ob_tablerimbottom.scale = (2.284, 2.284, 2.284)
ob_leg1.location = (2.244, 0.0, 0.915)
ob_leg1.scale = (0.04181, 0.04181, 0.9777)
_m = ob_leg1.modifiers.new('Bevel', 'BEVEL')
_m.width = 0.25
_m.width_pct = 0.25
_m.segments = 6
ob_tablerimtop.location = (0.0, 0.0, 1.88)
ob_tablerimtop.scale = (2.251, 2.251, 2.251)
ob_leg2.location = (0.01181, 2.244, 0.915)
ob_leg2.scale = (0.04181, 0.04181, 0.9777)
_m = ob_leg2.modifiers.new('Bevel', 'BEVEL')
_m.width = 0.25
_m.width_pct = 0.25
_m.segments = 6
ob_leg3.location = (-0.009449, -2.247, 0.915)
ob_leg3.scale = (0.04181, 0.04181, 0.9777)
_m = ob_leg3.modifiers.new('Bevel', 'BEVEL')
_m.width = 0.25
_m.width_pct = 0.25
_m.segments = 6
ob_leg4.location = (-2.242, -0.002362, 0.915)
ob_leg4.scale = (0.04181, 0.04181, 0.9777)
_m = ob_leg4.modifiers.new('Bevel', 'BEVEL')
_m.width = 0.25
_m.width_pct = 0.25
_m.segments = 6
ob_tablesurfacetop.location = (0.0, 0.0, 1.88)
ob_tablesurfacetop.scale = (2.251, 2.251, 2.251)
ob_tablesurfacebottom.location = (0.0, 0.0, 0.1347)
ob_tablesurfacebottom.scale = (2.284, 2.284, 2.284)
ob_tablerimtop_001.location = (0.0, 0.0, 1.88)
ob_tablerimtop_001.scale = (2.251, 2.251, 2.251)
ob_tablerimbottom_001.location = (0.0, 0.0, 0.1347)
ob_tablerimbottom_001.scale = (2.284, 2.284, 2.284)

# ---- collection membership
col_collection.objects.link(ob_light)
col_collection.objects.link(ob_camera)
col_collection.objects.link(ob_tablerimbottom)
col_collection.objects.link(ob_leg1)
col_collection.objects.link(ob_tablerimtop)
col_collection.objects.link(ob_leg2)
col_collection.objects.link(ob_leg3)
col_collection.objects.link(ob_leg4)
col_collection.objects.link(ob_tablesurfacetop)
col_collection.objects.link(ob_tablesurfacebottom)
col_collection.objects.link(ob_tablerimtop_001)
col_collection.objects.link(ob_tablerimbottom_001)

# ---- scene / render settings (as saved in the file)
scene.camera = ob_camera
scene.frame_start = 1; scene.frame_end = 250; scene.frame_set(1)
scene.render.engine = 'BLENDER_EEVEE_NEXT'
scene.render.film_transparent = True
bpy.context.view_layer.update()
